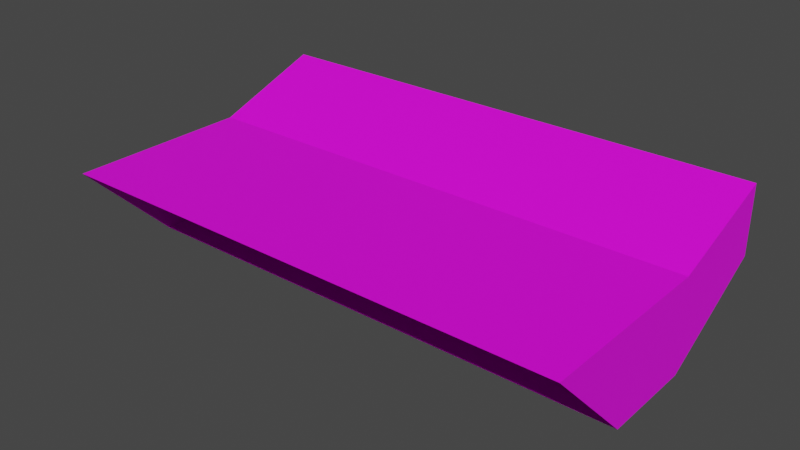 # Source: orient_green_roofing_edge.blend  (saved by Blender 3.4.6; exported with 4.5.12 LTS)
import bpy
from mathutils import Matrix  # noqa: F401  (used for matrix-valued properties, if any)

bpy.ops.wm.read_factory_settings(use_empty=True)
scene = bpy.context.scene
scene.name = 'Scene'

# ---- collections
col_collection = bpy.data.collections.new('Collection'); scene.collection.children.link(col_collection)

# ---- images (referenced by path relative to the original .blend; pixels are not part of the script)
import os
ASSET_DIR = os.environ.get("B2B_ASSET_DIR", "")  # directory of the original .blend (textures are referenced by path, not embedded)
HERE = os.path.dirname(os.path.abspath(__file__))  # packed textures are extracted next to this script under _unpacked/

def load_image(name, relpath, width, height, colorspace="sRGB"):
    """Load a texture the original file referenced (path relative to the .blend, or extracted next to this script)."""
    p = next((c for c in (os.path.join(HERE, relpath), os.path.join(ASSET_DIR, relpath)) if relpath and os.path.exists(c)), "")
    if p:
        img = bpy.data.images.load(p, check_existing=True)
        img.name = name
    else:  # same state as the original file: an image datablock whose file is absent (Cycles renders it pink)
        img = bpy.data.images.new(name, width, height)
        img.source = "FILE"
        img.filepath = "//" + (relpath or name)
    img.colorspace_settings.name = colorspace
    return img
img_orient_wood_red_png = load_image('orient_wood_red.png', 'orient_wood_red.png', 1024, 1024, 'sRGB')

# ---- materials (node trees are filled in below, after node groups)
mat_mat0 = bpy.data.materials.new('mat0')
mat_mat0.use_transparent_shadow = False

# ---- material node trees
mat_mat0.use_nodes = True; mat_mat0.node_tree.nodes.clear()
_N = mat_mat0.node_tree.nodes; _L = mat_mat0.node_tree.links
n0 = _N.new('ShaderNodeBsdfPrincipled'); n0.name = 'Principled BSDF'; n0.location = (10, 300)
n0.distribution = 'GGX'
n0.subsurface_method = 'RANDOM_WALK_SKIN'
n0.inputs[3].default_value = 1.45
n0.inputs[27].default_value = (0.0, 0.0, 0.0, 1.0)
n0.inputs[28].default_value = 1.0
n1 = _N.new('ShaderNodeOutputMaterial'); n1.name = 'Material Output'; n1.location = (300, 300)
n2 = _N.new('ShaderNodeTexImage'); n2.name = 'Image Texture'; n2.location = (-299, 209)
n2.image = img_orient_wood_red_png
n2.interpolation = 'Closest'
_L.new(n0.outputs[0], n1.inputs[0])
_L.new(n2.outputs[0], n0.inputs[0])
n1.is_active_output = True

# ---- world
world_world = bpy.data.worlds.new('World'); scene.world = world_world
world_world.use_nodes = True; world_world.node_tree.nodes.clear()
_N = world_world.node_tree.nodes; _L = world_world.node_tree.links
n0 = _N.new('ShaderNodeOutputWorld'); n0.name = 'World Output'; n0.location = (300, 300)
n1 = _N.new('ShaderNodeBackground'); n1.name = 'Background'; n1.location = (10, 300)
n1.inputs[0].default_value = (0.05088, 0.05088, 0.05088, 1.0)
_L.new(n1.outputs[0], n0.inputs[0])
n0.is_active_output = True
world_world.color = (0.05088, 0.05088, 0.05088)
world_world.use_sun_shadow = False
world_world.sun_shadow_jitter_overblur = 0.0

# ---- meshes
me_cube_001 = bpy.data.meshes.new('Cube.001')
me_cube_001.from_pydata([(-0.5, -0.5, -0.5), (-0.5, -0.676, -0.3227), (-0.5, -0.3227, -0.5), (-0.5, -0.3227, -0.3227), (0.5, -0.5, -0.5), (0.5, -0.676, -0.3227), (0.5, -0.3227, -0.5), (0.5, -0.3227, -0.3227), (-0.5, -0.1091, -0.2459), (-0.5, -0.1091, -0.3778), (0.5, -0.1091, -0.3778), (0.5, -0.1091, -0.2459)], [], [(0, 1, 3, 2), (7, 6, 10, 11), (6, 7, 5, 4), (2, 6, 4, 0), (7, 3, 1, 5), (9, 8, 11, 10), (6, 2, 9, 10), (3, 7, 11, 8), (2, 3, 8, 9)])
_uv = me_cube_001.uv_layers.new(name='UVMap')
_uv.uv.foreach_set('vector', [0.0, 0.3105, 0.0, 0.0, 0.0, 0.6232, 0.0, 0.6232, 1.0, 0.6232, 1.0, 0.6232, 1.0, 1.0, 1.0, 1.0, 1.0, 0.6232, 1.0, 0.6232, 1.0, 0.0, 1.0, 0.3105, 0.0, 0.6232, 1.0, 0.6232, 1.0, 0.3105, 0.0, 0.3105, 1.0, 0.6232, 0.0, 0.6232, 0.0, 0.0, 1.0, 0.0, 0.0, 1.0, 0.0, 1.0, 1.0, 1.0, 1.0, 1.0, 1.0, 0.6232, 0.0, 0.6232, 0.0, 1.0, 1.0, 1.0, 0.0, 0.6232, 1.0, 0.6232, 1.0, 1.0, 0.0, 1.0, 0.0, 0.6232, 0.0, 0.6232, 0.0, 1.0, 0.0, 1.0])
me_cube_001.materials.append(mat_mat0)
me_cube_001.update()

# ---- objects
ob_cap = bpy.data.objects.new('cap', me_cube_001)

# ---- transforms, parenting, visibility, modifiers, constraints
ob_cap.location = (0.0, 0.0, 0.0)

# ---- collection membership
col_collection.objects.link(ob_cap)

# ---- scene / render settings (as saved in the file)
scene.frame_start = 1; scene.frame_end = 250; scene.frame_set(1)
scene.render.engine = 'BLENDER_EEVEE_NEXT'
scene.cycles.sampling_pattern = 'TABULATED_SOBOL'
scene.cycles.use_light_tree = False
scene.view_settings.view_transform = 'Filmic'
bpy.context.view_layer.update()

# ---- added for rendering (the .blend has no active camera and no usable light): camera, sun
cam_auto = bpy.data.cameras.new('AutoCamera')
cam_auto.lens = 50.0
cam_auto.sensor_width = 36.0
cam_auto.clip_end = 1000.0
ob_auto_camera = bpy.data.objects.new('AutoCamera', cam_auto)
scene.collection.objects.link(ob_auto_camera)
ob_auto_camera.location = (1.08927, -1.69967, 0.498485)
ob_auto_camera.rotation_euler = (1.09748, -7.21219e-08, 0.694738)
scene.camera = ob_auto_camera
light_auto_sun = bpy.data.lights.new('AutoSun', 'SUN')
light_auto_sun.energy = 3.0
light_auto_sun.angle = 0.0523599
ob_auto_sun = bpy.data.objects.new('AutoSun', light_auto_sun)
scene.collection.objects.link(ob_auto_sun)
ob_auto_sun.rotation_euler = (0.872665, 0.174533, 0.523599)
bpy.context.view_layer.update()
